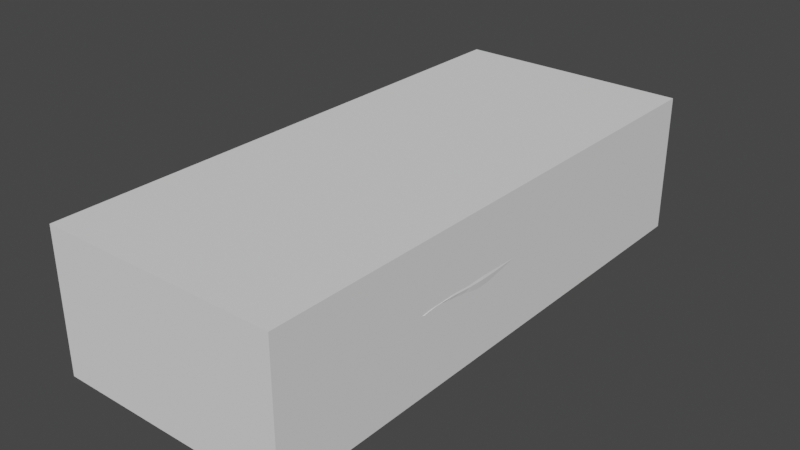 # Source: McLaren.blend  (saved by Blender 3.6.11; exported with 4.5.12 LTS)
import bpy
from mathutils import Matrix  # noqa: F401  (used for matrix-valued properties, if any)

bpy.ops.wm.read_factory_settings(use_empty=True)
scene = bpy.context.scene
scene.name = 'Scene'

# ---- collections
col_collection = bpy.data.collections.new('Collection'); scene.collection.children.link(col_collection)

# ---- world
world_world = bpy.data.worlds.new('World'); scene.world = world_world
world_world.use_nodes = True; world_world.node_tree.nodes.clear()
_N = world_world.node_tree.nodes; _L = world_world.node_tree.links
n0 = _N.new('ShaderNodeOutputWorld'); n0.name = 'World Output'; n0.location = (300, 300)
n1 = _N.new('ShaderNodeBackground'); n1.name = 'Background'; n1.location = (10, 300)
n1.inputs[0].default_value = (0.05088, 0.05088, 0.05088, 1.0)
_L.new(n1.outputs[0], n0.inputs[0])
n0.is_active_output = True
world_world.color = (0.05088, 0.05088, 0.05088)
world_world.use_sun_shadow = False
world_world.sun_shadow_jitter_overblur = 0.0

# ---- meshes
me_cube_001 = bpy.data.meshes.new('Cube.001')
me_cube_001.from_pydata([(-1.506, 0.001381, -0.607), (-1.506, 0.00138, 0.6068), (-1.506, 0.7177, -0.607), (-1.506, 0.7177, 0.6068), (1.297, 0.001381, -0.607), (1.297, 0.00138, 0.6068), (1.297, 0.7177, -0.607), (1.297, 0.7177, 0.6068)], [], [(0, 1, 3, 2), (2, 3, 7, 6), (6, 7, 5, 4), (4, 5, 1, 0), (2, 6, 4, 0), (7, 3, 1, 5)])
_uv = me_cube_001.uv_layers.new(name='UVMap')
_uv.uv.foreach_set('vector', [0.375, 0.0, 0.625, 0.0, 0.625, 0.25, 0.375, 0.25, 0.375, 0.25, 0.625, 0.25, 0.625, 0.5, 0.375, 0.5, 0.375, 0.5, 0.625, 0.5, 0.625, 0.75, 0.375, 0.75, 0.375, 0.75, 0.625, 0.75, 0.625, 1.0, 0.375, 1.0, 0.125, 0.5, 0.375, 0.5, 0.375, 0.75, 0.125, 0.75, 0.625, 0.5, 0.875, 0.5, 0.875, 0.75, 0.625, 0.75])
me_cube_001.update()
me_plane_001 = bpy.data.meshes.new('Plane.001')
me_plane_001.from_pydata([(0.3726, -1.002, 0.4586), (0.3107, -1.144, 0.4245), (0.2446, -1.281, 0.3783), (0.1799, -1.393, 0.3341), (0.1346, -1.456, 0.3039), (0.4389, -0.8847, 0.4584), (0.4411, -0.908, 0.4594), (0.4381, -0.9413, 0.4528), (0.4323, -0.9732, 0.4477), (0.4167, -1.016, 0.4403), (0.3629, -1.152, 0.4142), (0.2879, -1.286, 0.3705), (0.2463, -1.349, 0.3453), (0.2087, -1.406, 0.3243), (0.1706, -1.441, 0.3039), (0.09371, -1.466, 0.2989), (0.03863, -1.471, 0.2989), (0.0, -1.472, 0.2989), (0.3898, -0.8173, 0.481), (0.371, -0.8391, 0.4802), (0.3442, -0.8591, 0.4777), (0.3124, -0.8802, 0.474), (0.2598, -0.9029, 0.474), (0.1933, -0.9227, 0.4725), (0.08969, -0.9398, 0.4706), (0.0, -0.9411, 0.4706), (0.2964, -1.023, 0.4515), (0.2588, -1.132, 0.4163), (0.2152, -1.263, 0.3759), (0.1671, -1.39, 0.3306), (0.214, -1.334, 0.3574), (0.1918, -1.323, 0.3545), (0.3935, -1.009, 0.444), (0.3354, -1.147, 0.413), (0.2651, -1.283, 0.368), (0.2293, -1.341, 0.3451), (0.1935, -1.398, 0.3294), (0.312, -0.914, 0.4635), (0.4201, -0.8591, 0.4813), (0.3984, -0.9324, 0.4696), (0.4149, -0.9458, 0.458), (0.3054, -0.9671, 0.4578), (0.1881, -1.055, 0.4534), (0.08156, -1.069, 0.4493), (0.0, -1.07, 0.4493), (0.1734, -1.185, 0.4129), (0.06906, -1.197, 0.411), (0.0, -1.199, 0.411), (0.1479, -1.302, 0.3709), (0.05718, -1.315, 0.369), (0.0, -1.317, 0.369), (0.0, -0.9712, 0.4656), (0.08779, -0.9699, 0.4656), (0.192, -0.9537, 0.468), (0.0, -1.021, 0.4574), (0.08465, -1.02, 0.4574), (0.1901, -1.005, 0.4607), (0.426, -0.7621, 0.4825), (0.4409, -0.7189, 0.4821), (0.4527, -0.6907, 0.4817), (0.4625, -0.6998, 0.4809), (0.4917, -0.7571, 0.4661), (0.454, -0.7368, 0.4816), (0.4963, -0.7293, 0.4529), (0.4826, -0.8042, 0.4612), (0.4522, -0.9437, 0.4435), (0.4449, -0.7774, 0.4813), (0.4301, -1.021, 0.4302), (0.3778, -1.159, 0.4057), (0.3104, -1.297, 0.3704), (0.3009, -1.303, 0.3675), (0.2819, -1.301, 0.3667), (0.2313, -1.304, 0.3692), (0.205, -1.289, 0.3666), (0.2495, -1.308, 0.358), (0.555, -0.7474, 0.4825), (0.5429, -0.8279, 0.4829), (0.5035, -1.114, 0.4403), (0.5753, -0.7408, 0.4773), (0.5915, -0.719, 0.4498), (0.5952, -0.9883, 0.4096), (0.449, -1.175, 0.4239), (0.6005, -0.8493, 0.4331), (0.5666, -1.027, 0.4295), (0.4771, -0.7161, 0.4693), (0.4645, -0.7912, 0.4632), (0.4743, -0.747, 0.4665), (0.412, -0.7872, 0.483), (0.436, -0.8114, 0.4826), (0.4742, -0.8525, 0.4547), (0.5235, -0.9745, 0.4655), (0.4548, -0.8313, 0.4605), (0.4293, -0.8318, 0.4821), (0.4025, -0.8, 0.4822), (0.4477, -0.8543, 0.4596), (0.4485, -0.7286, 0.482), (0.4069, -0.8403, 0.4807), (0.4576, -0.6955, 0.482), (0.4368, -0.7706, 0.4813), (0.4256, -0.8006, 0.4823), (0.4176, -0.8175, 0.4816), (0.5492, -0.7796, 0.4834), (0.5391, -0.8866, 0.4771), (0.5131, -1.044, 0.452), (0.3905, -1.082, 0.4276), (0.4046, -1.088, 0.4198), (0.5952, -0.7597, 0.4477), (0.5979, -0.9175, 0.4233), (0.5978, -0.8045, 0.4408), (0.5755, -0.7709, 0.4707), (0.5738, -0.8195, 0.4652), (0.5708, -0.8674, 0.4573), (0.5638, -0.9452, 0.4455), (0.5238, -0.7394, 0.4793), (0.5222, -0.7693, 0.4783), (0.5143, -0.8191, 0.4761), (0.5055, -0.8688, 0.4703), (0.4867, -0.9584, 0.459), (0.4703, -1.032, 0.4471), (0.4123, -1.166, 0.4159), (0.4483, -1.098, 0.4372), (0.5953, -0.7048, 0.4245), (0.5978, -0.6914, 0.4024), (0.5982, -0.6857, 0.3786), (0.6024, -0.8046, 0.4292), (0.6016, -0.7587, 0.4211), (0.6002, -0.7201, 0.4032), (0.5978, -0.7197, 0.4256), (0.5866, -0.7658, 0.462), (0.5869, -0.8126, 0.4558), (0.5815, -0.9325, 0.4372), (0.5865, -0.8592, 0.448), (0.5862, -0.7301, 0.4654), (0.4337, -0.7382, 0.482), (0.4873, -0.7783, 0.4635), (0.4496, -0.7548, 0.4812), (0.5461, -0.8013, 0.4829), (0.4696, -0.7668, 0.4646), (0.4429, -0.7473, 0.4814), (0.5965, -0.7798, 0.4441), (0.5747, -0.7928, 0.4678), (0.5184, -0.7918, 0.477), (0.602, -0.7795, 0.4255), (0.5868, -0.7868, 0.4588), (0.6046, -0.6808, 0.3605), (0.6057, -0.6979, 0.3568), (0.601, -0.7366, 0.3808), (0.6001, -0.7748, 0.3996), (0.6001, -0.8047, 0.407), (0.6001, -0.848, 0.4134), (0.6001, -0.906, 0.4052), (0.599, -0.9612, 0.389), (0.6001, -0.7557, 0.3902), (0.5919, -1.025, 0.3889), (0.5866, -1.091, 0.3392), (0.5973, -1.049, 0.353), (0.5998, -1.003, 0.3618), (0.5961, -0.9812, 0.3752), (0.5959, -1.057, 0.3666), (0.5935, -1.007, 0.3993), (0.5981, -0.9705, 0.3826), (0.5949, -0.9969, 0.4048), (0.6048, -0.651, 0.3634), (0.6033, -0.6106, 0.3562), (0.6038, -0.5699, 0.3233), (0.6038, -0.5007, 0.2785), (0.6045, -0.6704, 0.327), (0.6045, -0.6524, 0.2989), (0.6045, -0.636, 0.2692), (0.6031, -0.6216, 0.2224), (0.6031, -0.6203, 0.199), (0.6031, -0.6198, 0.1756), (0.6031, -0.6222, 0.1359), (0.6045, -0.6334, 0.09615), (0.6036, -0.457, 0.1011), (0.6045, -0.3104, 0.115), (0.6032, -0.2094, 0.1254), (0.6004, -0.08695, 0.1419), (0.5941, 0.01772, 0.1572), (0.5936, 0.06486, 0.2272), (0.6004, -0.07129, 0.2147), (0.6032, -0.2004, 0.1993), (0.6045, -0.2938, 0.1946), (0.6036, -0.3788, 0.2106), (0.6045, -0.4467, 0.2459), (0.5964, -0.6099, 0.4128), (0.5968, -0.5008, 0.4232), (0.5978, -0.3601, 0.4343), (0.5965, -0.2004, 0.4451), (0.595, -0.09057, 0.4493), (0.5933, 0.04502, 0.4522), (0.5771, 0.1465, 0.4526), (0.5894, 0.1324, 0.3977), (0.5927, 0.1099, 0.326), (0.5978, -0.2802, 0.4397), (0.6038, -0.5378, 0.3022), (0.6045, -0.4128, 0.2282), (0.5968, -0.4272, 0.4287), (0.6045, -0.3441, 0.2003), (0.6045, -0.3897, 0.1085), (0.5934, 0.04129, 0.1922), (0.5971, -0.6504, 0.4076), (0.4671, -0.6809, 0.4809), (0.4673, -0.5279, 0.4936), (0.4717, -0.528, 0.4809), (0.4752, -0.3767, 0.483), (0.4683, -0.2253, 0.492), (0.4498, -0.03166, 0.5107), (0.4117, 0.1293, 0.5324), (0.4323, 0.1405, 0.5365), (0.4886, 0.145, 0.4559), (0.4694, -0.5871, 0.4809), (0.4735, -0.4524, 0.4809), (0.4717, -0.301, 0.4865), (0.459, -0.1331, 0.4997), (0.5111, -0.6445, 0.4409), (0.5161, -0.5909, 0.4346), (0.5199, -0.5144, 0.4398), (0.5265, -0.4398, 0.4426), (0.5273, -0.3684, 0.4454), (0.525, -0.2906, 0.4481), (0.5237, -0.2129, 0.4508), (0.5191, -0.1118, 0.4528), (0.5175, 0.00668, 0.4548), (0.6036, -0.5354, 0.3671), (0.6036, -0.464, 0.3511), (0.6044, -0.4034, 0.3348), (0.6044, -0.3295, 0.3251), (0.6038, -0.2508, 0.3199), (0.6024, -0.1455, 0.3243), (0.6001, -0.01313, 0.3242), (0.5977, -0.651, 0.381), (0.5966, -0.6099, 0.3797), (0.6057, 0.01594, 0.3882), (0.6077, -0.118, 0.3868), (0.6092, -0.2256, 0.3825), (0.6101, -0.3049, 0.3824), (0.6092, -0.3817, 0.3846), (0.6093, -0.4456, 0.3899), (0.6093, -0.5181, 0.3952), (0.6088, -0.6098, 0.3963), (0.6097, -0.6501, 0.3943), (0.6103, -0.6892, 0.3897), (0.5007, -0.6971, 0.4424), (0.5128, -0.6744, 0.4423), (0.6047, -0.6619, 0.362), (0.4891, -0.1308, 0.4908), (0.496, -0.2191, 0.4776), (0.4984, -0.2972, 0.47), (0.5012, -0.3732, 0.4676), (0.5, -0.4475, 0.4652), (0.5747, -0.5527, 0.3235), (0.5747, -0.4823, 0.2931), (0.5755, -0.4251, 0.2686), (0.5755, -0.3541, 0.2461), (0.5752, -0.276, 0.2355), (0.5738, -0.1729, 0.24), (0.5712, -0.04221, 0.2477), (0.5593, 0.07698, 0.252), (0.5747, -0.544, 0.3415), (0.5747, -0.4731, 0.3183), (0.5754, -0.4142, 0.2979), (0.5754, -0.3418, 0.2818), (0.575, -0.2634, 0.2739), (0.5736, -0.1592, 0.2784), (0.5711, -0.02767, 0.2821), (0.5593, 0.09261, 0.2824), (0.4875, -0.6541, 0.4565), (0.4928, -0.5917, 0.4578), (0.4958, -0.5212, 0.4604), (0.6042, -0.6202, 0.3252), (0.6042, -0.5951, 0.3006), (0.6042, -0.5684, 0.2739), (0.6038, -0.5342, 0.2341), (0.6018, -0.5165, 0.2136), (0.6038, -0.4993, 0.1931), (0.604, -0.58, 0.09655), (0.5589, -0.7305, 0.4835), (0.5612, -0.6467, 0.4506), (0.5643, -0.6004, 0.4537), (0.5617, -0.5076, 0.4615), (0.5617, -0.4335, 0.4656), (0.5625, -0.3642, 0.4698), (0.5607, -0.6807, 0.4626), (0.5573, -0.7061, 0.4749), (0.5614, -0.2854, 0.4738), (0.5601, -0.2066, 0.4779), (0.557, -0.1012, 0.481), (0.5554, 0.02585, 0.4835), (0.5346, 0.1454, 0.4842), (0.5734, -0.7173, 0.4718), (0.5805, -0.6891, 0.4517), (0.582, -0.6507, 0.441), (0.5833, -0.6049, 0.4365), (0.5821, -0.5044, 0.4475), (0.5366, -0.6449, 0.4475), (0.5415, -0.5959, 0.4487), (0.5419, -0.5108, 0.4553), (0.5303, -0.7035, 0.4648), (0.535, -0.6769, 0.455), (0.5667, -0.7506, 0.4799), (0.5781, -0.4306, 0.4553), (0.579, -0.3623, 0.4601), (0.5784, -0.283, 0.4648), (0.5772, -0.2037, 0.4695), (0.5748, -0.09623, 0.4731), (0.5731, 0.03481, 0.4758), (0.5589, 0.1459, 0.4764), (0.6045, -0.643, 0.06249), (0.6045, -0.5741, 0.06409), (0.6045, -0.4547, 0.0681), (0.6045, -0.3858, 0.0697), (0.6045, -0.3072, 0.07211), (0.6045, -0.2063, 0.07371), (0.6045, -0.08365, 0.07371), (0.5957, -0.03477, 0.07451), (0.5862, -0.01193, 0.09708), (0.5851, 0.2619, 0.4542), (0.5837, 0.3997, 0.451), (0.5865, 0.5735, 0.4446), (0.5837, 0.4005, 0.4694), (0.5851, 0.2651, 0.4895), (0.5851, 0.2579, 0.4991), (0.5851, 0.2683, 0.5095), (0.5837, 0.4013, 0.5271), (0.5865, 0.5672, 0.5431), (0.5879, 0.7596, 0.5496), (0.5838, 0.8277, 0.548), (0.5879, 0.7572, 0.572), (0.5891, 0.7083, 0.5712), (0.5865, 0.5656, 0.5648), (0.5837, 0.4029, 0.5576), (0.5851, 0.2587, 0.5488), (0.5956, 0.05871, 0.07682), (0.591, 0.1441, 0.09182), (0.5897, 0.2122, 0.123), (0.5897, 0.2433, 0.1507), (0.5897, 0.2399, 0.1691), (0.5897, 0.2041, 0.1657), (0.5911, 0.0991, 0.1518), (0.5957, 0.007906, 0.1399), (0.5946, -0.08915, 0.1242), (0.5946, -0.142, 0.1174), (0.6032, -0.2094, 0.1254), (0.6004, -0.08695, 0.1419), (0.5929, 0.1008, 0.173), (0.5825, 0.2043, 0.197), (0.582, 0.3152, 0.2231), (0.582, 0.402, 0.2451), (0.5861, 0.5436, 0.2805), (0.5929, 0.1009, 0.2325), (0.5825, 0.2064, 0.2446), (0.582, 0.3166, 0.2559), (0.582, 0.3988, 0.2646), (0.5861, 0.534, 0.2324), (0.5861, 0.5291, 0.1853), (0.5861, 0.532, 0.1382), (0.582, 0.3041, 0.1074), (0.5861, 0.5465, 0.06604), (0.582, 0.3051, 0.07277), (0.5838, 0.1445, 0.07469), (0.5838, 0.8998, 0.5451), (0.5814, 0.9604, 0.5383), (0.5814, 0.9508, 0.5326), (0.5814, 0.9546, 0.5181), (0.5814, 0.9767, 0.497), (0.5768, 1.018, 0.4662), (0.5768, 1.024, 0.4566), (0.5838, 0.9306, 0.4249), (0.5838, 0.8748, 0.447), (0.5838, 0.8306, 0.4566), (0.5838, 0.8008, 0.4585), (0.5838, 0.7507, 0.4537), (0.5838, 0.7027, 0.4412), (0.5711, 0.6257, 0.396), (0.5711, 0.5776, 0.347), (0.5861, 0.5734, 0.06796), (0.5861, 0.5667, 0.1045), (0.5861, 0.5609, 0.1401), (0.5861, 0.558, 0.192), (0.5861, 0.5599, 0.2353), (0.5861, 0.5772, 0.2891), (0.5861, 0.6032, 0.3324), (0.5861, 0.6436, 0.3757), (0.5861, 0.7119, 0.417), (0.5988, 0.7571, 0.4276), (0.5988, 0.8032, 0.4286), (0.5861, 0.834, 0.4276), (0.5861, 0.8696, 0.4209), (0.5861, 0.8696, 0.4209), (0.5861, 0.9003, 0.4103), (0.5838, 0.9388, 0.3901), (0.5688, 0.9662, 0.4008), (0.5838, 0.9648, 0.3699), (0.5815, 1.0, 0.3276), (0.5792, 1.027, 0.2795), (0.5792, 1.042, 0.2286), (0.5792, 1.043, 0.1747), (0.5792, 1.044, 0.1314), (0.5792, 1.042, 0.1209), (0.562, 1.072, 0.1372), (0.562, 1.072, 0.1843), (0.562, 1.068, 0.2334), (0.562, 1.055, 0.2872), (0.5792, 1.025, 0.3401), (0.5815, 0.9917, 0.3815), (0.5665, 1.001, 0.4124), (0.5642, 1.03, 0.4162), (0.5642, 1.04, 0.4104), (0.5642, 1.037, 0.3989), (0.5642, 1.01, 0.3891), (0.537, 1.1, 0.1862), (0.4869, 1.154, 0.1968), (0.537, 1.107, 0.1555), (0.547, 1.065, 0.4306), (0.522, 1.087, 0.4201), (0.4719, 1.149, 0.3758), (0.4518, 1.161, 0.37), (0.3979, 1.194, 0.3575), (0.3194, 1.229, 0.37), (0.2031, 1.273, 0.3864), (0.1424, 1.291, 0.3864), (0.1424, 1.291, 0.3518), (0.2031, 1.283, 0.3489), (0.3194, 1.254, 0.3335), (0.3979, 1.221, 0.297), (0.4518, 1.184, 0.2393), (0.4456, 0.146, 0.4962), (0.04271, 1.297, 0.3864), (0.04271, 1.297, 0.3518), (0.0005849, 1.297, 0.3864), (0.0005849, 1.297, 0.3518), (0.582, 0.4004, 0.2548), (0.5929, 0.1009, 0.2028), (0.5825, 0.2054, 0.2208), (0.582, 0.3159, 0.2395), (0.5811, 0.1741, 0.1173), (0.5841, 0.0789, 0.1028), (0.5903, -0.0864, 0.09097), (0.5897, 0.247, 0.1599), (0.5808, 0.1875, 0.1422), (0.583, 0.08743, 0.1281), (0.5864, -0.003582, 0.1192), (0.5878, -0.08935, 0.1065), (0.5844, 0.3308, 0.4526), (0.5838, 0.2496, 0.4003), (0.5832, 0.3266, 0.3994), (0.5829, 0.3993, 0.4001), (0.5725, 0.5756, 0.4004), (0.5914, 0.5, 0.4478), (0.5777, 0.5001, 0.4003), (0.5841, 0.5008, 0.2701), (0.5832, 0.228, 0.3238), (0.5826, 0.3216, 0.3277), (0.5825, 0.399, 0.3323), (0.5809, 0.5005, 0.3399), (0.5914, 0.5003, 0.5371), (0.5914, 0.4997, 0.457), (0.4519, -0.4709, 0.5377), (0.4186, -0.3747, 0.5988), (0.4029, -0.3166, 0.6218), (0.336, -0.2963, 0.6762), (0.3456, -0.3254, 0.6617), (0.3359, -0.3771, 0.6505), (0.3875, -0.4435, 0.6034), (0.4307, -0.5787, 0.5289), (0.2492, -0.2917, 0.6973), (0.1642, -0.2917, 0.7078), (0.06805, -0.2917, 0.7127), (0.0, -0.2906, 0.7135), (0.2483, -0.3234, 0.6862), (0.1643, -0.3211, 0.6979), (0.06799, -0.3212, 0.704), (0.0, -0.3207, 0.7029), (0.2484, -0.3628, 0.6759), (0.1627, -0.3628, 0.6873), (0.06806, -0.36, 0.6926), (0.0, -0.3595, 0.6926), (0.5872, 0.6966, 0.5491), (0.5858, 0.7936, 0.5488), (0.5879, 0.681, 0.5847), (0.5879, 0.6314, 0.5766), (0.5753, 0.4814, 0.5731), (0.5753, 0.3394, 0.6447), (0.5753, 0.3152, 0.6574), (0.5575, -1.162, 0.255), (0.5575, -1.187, 0.2065), (0.5575, -1.187, 0.1823), (0.5575, -1.171, 0.1719), (0.5866, -1.087, 0.1696), (0.5866, -1.084, 0.1315), (0.5908, -1.072, 0.09456), (0.5908, -1.062, 0.06225), (0.5409, -1.25, 0.09225), (0.4362, -1.354, 0.09468), (0.5506, -1.229, 0.06571), (0.4476, -1.354, 0.07442), (0.4362, -1.364, 0.09295), (0.4577, -1.327, 0.1176), (0.4742, -1.32, 0.1326), (0.4483, -1.337, 0.1522), (0.376, -1.362, 0.08685), (0.0, -1.479, 0.1711), (0.3357, -1.416, 0.07982), (0.1119, -1.491, 0.09569), (0.2238, -1.466, 0.08521), (0.0, -1.332, 0.1719), (0.09963, -1.479, 0.1756), (0.1911, -1.482, 0.1867), (0.2689, -1.455, 0.1984), (0.3727, -1.393, 0.2054), (0.1949, -1.482, 0.2404), (0.2667, -1.455, 0.2378), (0.3365, -1.421, 0.2226), (0.4044, -1.378, 0.1926), (0.0, -1.493, 0.0941), (0.4225, -1.362, 0.1051), (0.4491, -1.362, 0.1211), (0.4529, -1.362, 0.131), (0.4446, -1.362, 0.1463), (0.4019, -1.362, 0.179), (0.3295, -1.362, 0.1767), (0.3128, -1.362, 0.1562), (0.3113, -1.362, 0.1326), (0.3311, -1.362, 0.1234), (0.405, -1.362, 0.1234), (0.2381, -1.362, 0.1173), (0.1658, -1.362, 0.1089), (0.1673, -1.362, 0.1196), (0.2062, -1.362, 0.1539), (0.2458, -1.362, 0.1737), (0.2991, -1.362, 0.1821), (0.3623, -1.362, 0.1882), (0.3042, -1.407, 0.1873), (0.2425, -1.433, 0.174), (0.1808, -1.444, 0.1472), (0.145, -1.444, 0.1158), (0.132, -1.442, 0.1059), (0.08482, -1.421, 0.1117), (0.0, -1.421, 0.1121), (0.3433, -1.362, 0.08761), (0.3151, -1.362, 0.09523), (0.229, -1.362, 0.09675), (0.165, -1.362, 0.09675), (0.133, -1.362, 0.09675), (0.08581, -1.362, 0.09599), (0.0, -1.362, 0.09447), (0.09039, -1.502, 0.2376), (0.0, -1.482, 0.234), (0.09039, -1.502, 0.2705), (0.1777, -1.486, 0.2742), (0.0, -1.502, 0.2696), (0.2975, -1.441, 0.2861), (0.3014, -1.427, 0.3076), (0.3376, -1.38, 0.3277), (0.371, -1.335, 0.3423), (0.4069, -1.291, 0.3597), (0.4639, -1.205, 0.3901), (0.4972, -1.15, 0.403), (0.533, -1.138, 0.3978), (0.5424, -1.137, 0.3781), (0.5494, -1.157, 0.3489), (0.5425, -1.198, 0.3009), (0.5168, -1.244, 0.2586), (0.4836, -1.291, 0.239), (0.435, -1.335, 0.237), (0.3771, -1.38, 0.2465), (0.3156, -1.427, 0.2621), (0.0, -1.482, 0.2358), (0.5866, -1.083, 0.2211), (0.5866, -1.063, 0.2858), (0.5866, -1.03, 0.3308), (0.37, -0.4637, 0.6064), (0.4055, -0.5723, 0.5319), (0.4086, -0.5723, 0.5196), (0.3952, -0.6425, 0.5026), (0.3815, -0.6787, 0.496), (0.3255, -0.7215, 0.4938), (0.0, -0.8169, 0.4877), (0.1002, -0.8081, 0.4866), (0.2309, -0.7675, 0.4884), (0.3952, -0.2915, 0.6348), (0.3544, -0.2684, 0.678), (0.2908, -0.2668, 0.6923), (0.1647, -0.264, 0.7118), (0.06597, -0.2624, 0.711), (0.0, -0.2624, 0.711), (0.381, -0.2682, 0.6398), (0.5966, -0.5543, 0.4181), (0.4706, -0.557, 0.4809), (0.518, -0.5519, 0.4373), (0.6002, -0.5719, 0.3733), (0.609, -0.5631, 0.3957), (0.5887, -0.5766, 0.3487), (0.4943, -0.5558, 0.4591), (0.563, -0.5531, 0.4576), (0.5827, -0.5537, 0.4421), (0.5417, -0.5526, 0.4521), (0.4544, -0.6605, 0.5049), (0.4105, -0.7274, 0.4808), (0.3535, -0.7834, 0.4808), (0.2602, -0.8437, 0.4808), (0.1012, -0.8876, 0.4808), (0.0, -0.8931, 0.4808)], [(39, 41), (78, 109), (83, 112), (128, 132), (458, 459), (203, 458), (598, 465), (256, 264), (273, 274), (290, 300), (290, 291), (75, 277), (294, 301), (276, 309), (174, 310), (199, 311), (175, 312), (176, 313), (438, 314), (457, 320), (177, 341), (341, 342), (343, 344), (398, 399), (200, 433), (443, 438), (316, 438), (319, 373), (459, 460), (460, 581), (573, 572), (572, 463), (464, 465), (461, 466), (466, 467), (467, 468), (468, 469), (462, 470), (470, 471), (471, 472), (472, 473), (463, 474), (474, 475), (475, 476), (476, 477), (373, 478), (326, 372), (327, 370), (361, 369), (329, 478), (371, 479), (328, 480), (480, 481), (481, 482), (482, 483), (483, 484), (154, 485), (485, 486), (486, 487), (487, 488), (488, 489), (489, 490), (490, 491), (491, 492), (491, 493), (493, 494), (492, 495), (495, 496), (496, 497), (494, 497), (494, 498), (498, 499), (499, 500), (516, 517), (501, 516), (507, 502), (505, 504), (496, 503), (503, 505), (507, 506), (497, 501), (510, 509), (514, 510), (508, 507), (509, 508), (512, 511), (513, 512), (510, 513), (500, 514), (504, 515), (517, 518), (518, 519), (519, 520), (520, 521), (521, 522), (522, 523), (523, 524), (524, 525), (517, 525), (523, 526), (526, 527), (527, 528), (528, 529), (529, 530), (530, 531), (531, 532), (514, 532), (514, 533), (533, 534), (534, 535), (535, 536), (536, 537), (537, 538), (538, 539), (501, 540), (540, 541), (541, 542), (542, 543), (543, 544), (544, 545), (545, 546), (511, 547), (547, 548), (550, 552), (549, 550), (549, 551), (552, 553), (553, 554), (554, 555), (555, 556), (556, 557), (557, 558), (558, 559), (559, 560), (560, 561), (561, 562), (562, 563), (563, 564), (564, 565), (565, 566), (566, 567), (552, 567), (547, 568), (498, 539), (489, 569), (569, 570), (570, 571), (156, 571), (461, 462), (462, 464), (574, 573), (575, 574), (576, 575), (577, 576), (580, 577), (578, 579), (579, 580), (461, 581), (581, 587), (582, 583), (583, 584), (584, 585), (585, 586), (582, 587), (461, 582), (203, 589), (202, 598), (598, 599), (599, 600), (600, 601), (601, 602), (602, 603)], [(1, 0, 26, 27), (2, 1, 27, 28), (72, 2, 28, 73), (40, 39, 0, 32), (32, 33, 10, 104, 9), (33, 34, 11, 10), (3, 30, 31, 29), (74, 34, 2, 72), (35, 36, 13, 12), (30, 3, 36, 35), (71, 11, 34, 74), (1, 2, 34, 33), (0, 1, 33, 32), (6, 5, 40, 32, 9, 8, 7), (37, 38, 96, 18, 19, 20, 21), (4, 3, 29), (55, 54, 44, 43), (56, 55, 43, 42), (43, 44, 47, 46), (42, 43, 46, 45), (46, 47, 50, 49), (45, 46, 49, 48), (16, 15, 48, 49), (17, 16, 49, 50), (41, 56, 42, 26), (26, 42, 45, 27), (27, 45, 48, 28), (31, 73, 28, 48, 15, 4, 29), (23, 24, 52, 53), (24, 25, 51, 52), (53, 52, 55, 56), (52, 51, 54, 55), (22, 23, 53, 37, 21), (37, 53, 56, 41), (4, 36, 3), (14, 13, 36, 4), (12, 71, 74, 35), (35, 74, 72, 30), (30, 72, 73, 31), (95, 97, 60, 62), (99, 98, 66, 88), (86, 84, 60, 62), (137, 86, 62, 135), (134, 61, 86, 137), (63, 84, 86, 61), (100, 99, 87, 93), (38, 37, 41, 26, 0, 39), (91, 89, 64, 85), (94, 92, 38, 5), (88, 91, 85, 66), (5, 38, 39, 40), (138, 95, 62, 135), (8, 9, 67, 65, 7), (104, 105, 67, 9), (71, 70, 69, 68, 10, 11), (5, 6, 7, 65, 89, 91, 94), (91, 88, 92, 94), (96, 100, 93, 18), (38, 92, 100, 96), (133, 58, 95, 138), (92, 88, 99, 100), (87, 57, 98, 99), (58, 59, 97, 95), (114, 101, 75, 113), (141, 136, 101, 114), (117, 116, 89, 65), (116, 102, 76, 115), (69, 81, 119, 68), (10, 68, 105, 104), (118, 103, 90, 117), (120, 118, 67, 105), (119, 81, 77, 120), (143, 139, 106, 128), (106, 79, 132, 78, 300, 75, 101, 109, 128), (129, 131, 82, 108), (111, 102, 90, 112), (103, 77, 83), (83, 80, 107, 130, 112, 90, 103), (131, 111, 112, 130), (76, 102, 111, 110), (136, 140, 109, 101), (68, 119, 120, 105), (77, 103, 118, 120), (67, 118, 117, 65), (89, 116, 115, 64), (90, 102, 116, 117), (134, 141, 114, 61), (61, 114, 113, 63), (82, 124, 108), (139, 108, 124, 142), (79, 106, 125, 127), (121, 79, 127), (126, 127, 125), (122, 121, 127, 126), (123, 242, 122, 126), (82, 131, 130, 107), (110, 111, 131, 129), (140, 143, 128, 109), (110, 129, 143, 140), (106, 139, 142, 125), (64, 115, 141, 134), (76, 110, 140, 136), (129, 108, 139, 143), (115, 76, 136, 141), (57, 133, 138, 98), (98, 138, 135, 66), (64, 134, 137, 85), (85, 137, 135, 66), (80, 151, 150, 107), (107, 150, 149, 82), (82, 149, 148, 124), (124, 148, 147, 142), (142, 147, 152, 125), (125, 152, 146, 126), (126, 146, 145, 123), (144, 123, 145), (158, 155, 154), (153, 159, 157, 156), (161, 159, 157, 160), (155, 158, 153, 156), (80, 161, 160, 151), (60, 84, 267, 202), (202, 267, 268, 211), (589, 211, 268, 594), (204, 269, 250, 212), (212, 250, 249, 205), (205, 249, 248, 213), (213, 248, 247, 206), (206, 247, 246, 214), (214, 246, 207), (84, 63, 243, 244, 215, 267), (75, 300, 78, 132, 290, 284, 277, 113), (207, 223, 210, 427, 209, 208), (207, 246, 222, 223), (221, 222, 246, 247), (220, 221, 247, 248), (219, 220, 248, 249), (218, 219, 249, 250), (217, 218, 250, 269), (216, 268, 267, 215), (594, 590, 217, 269), (293, 279, 278, 292), (596, 588, 186, 294), (597, 590, 216, 296), (296, 295, 278, 279), (295, 299, 283, 278), (298, 284, 283, 299), (132, 79, 121, 291, 283, 284, 290), (283, 291, 121, 122, 201, 292, 278), (595, 596, 294, 280), (185, 293, 292, 201), (243, 298, 299, 244), (215, 244, 299, 295), (216, 215, 295, 296), (595, 597, 296, 279), (63, 113, 298, 243), (298, 113, 277, 284), (217, 297, 280, 281, 218), (218, 281, 282, 219), (219, 282, 285, 220), (220, 285, 286, 221), (221, 286, 287, 222), (222, 287, 288, 223), (210, 223, 288, 289), (307, 289, 288, 306), (306, 288, 287, 305), (305, 287, 286, 304), (304, 286, 285, 303), (303, 285, 282, 302), (302, 282, 281, 301), (197, 301, 281, 280, 294, 186), (187, 302, 301, 197), (194, 303, 302, 187), (188, 304, 303, 194), (189, 305, 304, 188), (190, 306, 305, 189), (191, 307, 306, 190), (177, 180, 179, 200, 178), (171, 275, 274, 170), (196, 274, 275, 183), (196, 183, 198, 199, 174), (174, 276, 173, 172, 171, 170, 274, 196), (198, 182, 175, 199), (176, 181, 180, 177), (175, 182, 181, 176), (276, 174, 199, 175, 176, 177, 178, 200, 172, 173), (181, 182, 255, 256), (256, 257, 180, 181), (256, 255, 182, 198, 183, 275, 171, 172, 200, 179, 180, 257), (190, 233, 192, 191), (233, 230, 193, 192), (193, 230, 265, 266), (266, 265, 257, 258), (179, 258, 257, 180), (145, 166, 270, 245, 144), (164, 251, 163), (164, 163, 162, 245, 270), (164, 270, 271, 195), (271, 270, 166, 167), (167, 168, 272, 271), (272, 165, 195, 271), (165, 252, 251, 164, 195), (251, 259, 593, 163), (259, 251, 252, 260), (260, 252, 253, 261), (253, 252, 165, 184), (184, 165, 272, 273), (273, 272, 168, 169), (261, 226, 225, 260), (225, 224, 259, 260), (274, 196, 184, 273, 169, 170, 275), (226, 261, 262, 227), (227, 262, 263, 228), (263, 262, 254, 255), (254, 262, 261, 253), (196, 183, 254, 253, 184), (254, 255, 182, 198, 183, 196, 184, 253), (228, 263, 264, 229), (229, 264, 265, 230), (229, 230, 233, 234), (234, 235, 228, 229), (265, 264, 263, 255, 256, 257), (197, 238, 237, 187), (187, 237, 236, 194), (236, 237, 226, 227), (237, 238, 225, 226), (236, 227, 228, 235), (197, 186, 239, 238), (591, 232, 163, 593), (591, 224, 239, 592), (224, 225, 238, 239), (588, 592, 239, 186), (242, 123, 231, 241), (245, 123, 144), (123, 245, 162, 231), (231, 162, 163, 232), (231, 232, 240, 241), (240, 185, 201, 241), (241, 201, 122, 242), (194, 236, 235, 188), (188, 235, 234, 189), (189, 234, 233, 190), (198, 182, 255, 254, 183), (291, 121, 122, 201, 292), (316, 442, 340, 178, 177, 176, 175, 199, 174, 276, 173, 308, 309, 310, 311, 312, 313, 314, 315), (421, 422, 429, 428), (428, 429, 431, 430), (324, 331, 320, 318), (357, 356, 358, 359), (359, 360, 334, 357), (334, 360, 333), (325, 448, 374, 373, 372, 371, 370, 369, 368, 367, 366, 365, 364, 363, 362, 361, 327, 479, 326, 478), (192, 445, 317, 191), (317, 444, 318, 320, 321), (322, 321, 320, 331, 332, 323), (323, 332, 331, 324), (444, 317, 445, 446), (446, 445, 452, 453), (452, 445, 192, 193), (351, 350, 433, 434), (452, 351, 352, 453), (452, 193, 266, 258, 179, 350, 351), (352, 435, 434, 351), (435, 347, 346, 434), (434, 346, 345, 433), (442, 443, 341, 340), (339, 338, 440, 441), (441, 437, 436, 440), (437, 441, 442, 316), (338, 337, 439, 440), (440, 439, 336, 436), (336, 335, 334, 436), (436, 334, 333, 437), (437, 316, 315, 333), (356, 378, 377, 376, 358), (378, 356, 355, 379), (347, 435, 432, 348), (354, 380, 379, 355), (349, 381, 380, 354), (451, 455, 375, 349), (448, 375, 374), (375, 448, 450, 455), (448, 325, 319), (448, 319, 449, 450), (319, 325, 456, 457), (449, 318, 447, 450), (449, 319, 457, 456, 324, 318), (318, 444, 446, 447), (447, 446, 453, 454), (454, 353, 352, 453), (352, 353, 432, 435), (455, 454, 447, 450), (454, 455, 451, 348, 432, 353), (345, 346, 347, 348, 451, 349, 354, 355, 356, 357, 334, 335, 336, 439, 337, 338, 339, 340, 178), (374, 375, 382, 383), (382, 381, 349, 375), (383, 384, 373, 374), (384, 385, 372, 373), (385, 386, 371, 372), (386, 387, 370, 371), (387, 388, 369, 370), (369, 388, 389, 390, 368), (368, 390, 391, 392), (392, 391, 393, 405, 410, 409, 408, 407, 406), (405, 393, 394, 404), (404, 394, 395, 403), (403, 395, 396, 402), (402, 396, 397, 401), (401, 397, 398, 400), (400, 413, 412, 411, 401), (402, 401, 411, 412, 426, 425, 424, 423, 422, 421, 420, 419, 418, 417, 416, 415, 414, 367, 368, 392, 406, 407, 408, 409, 410, 405, 404, 403), (427, 210, 289, 307, 191, 317, 321, 322), (328, 326, 479, 327), (326, 328, 329, 330, 325, 478), (178, 345, 433, 350, 179, 200), (339, 441, 442, 340), (324, 456, 325, 330, 331), (427, 322, 323, 332, 209), (185, 240, 592, 588), (232, 591, 592, 240), (224, 591, 593, 259), (280, 297, 597, 595), (279, 293, 596, 595), (297, 217, 590, 597), (293, 185, 588, 596), (268, 216, 590, 594), (204, 589, 594, 269)])
me_plane_001.polygons.foreach_set('use_smooth', [1, 1, 1, 1, 1, 1, 1, 1, 1, 1, 1, 1, 1, 1, 1, 1, 1, 1, 1, 1, 1, 1, 1, 1, 1, 1, 1, 1, 1, 1, 1, 1, 1, 1, 1, 1, 1, 1, 1, 0, 0, 0, 0, 0, 0, 1, 1, 1, 1, 1, 1, 0, 1, 1, 1, 1, 1, 1, 1, 0, 1, 0, 0, 0, 0, 1, 1, 1, 1, 1, 1, 1, 0, 0, 1, 1, 1, 1, 1, 1, 0, 1, 1, 1, 1, 1, 0, 0, 1, 0, 0, 0, 0, 0, 0, 1, 1, 0, 0, 0, 0, 0, 0, 0, 0, 0, 0, 0, 1, 1, 1, 0, 0, 0, 0, 0, 0, 0, 1, 0, 1, 0, 0, 0, 0, 0, 0, 0, 0, 0, 0, 0, 0, 0, 0, 0, 0, 0, 0, 0, 0, 0, 0, 0, 0, 0, 0, 0, 0, 0, 0, 0, 0, 0, 0, 0, 0, 0, 0, 0, 0, 0, 0, 0, 0, 0, 0, 0, 0, 0, 0, 0, 0, 0, 0, 0, 0, 0, 0, 0, 0, 0, 0, 0, 0, 0, 0, 0, 0, 0, 0, 0, 0, 0, 0, 0, 0, 0, 0, 0, 0, 0, 0, 0, 0, 0, 0, 0, 0, 0, 0, 0, 0, 0, 0, 0, 0, 0, 0, 0, 0, 0, 0, 0, 0, 0, 0, 0, 0, 0, 0, 0, 0, 0, 0, 0, 0, 0, 0, 0, 0, 0, 0, 0, 0, 0, 0, 0, 0, 0, 0, 0, 0, 0, 0, 0, 0, 0, 0, 0, 0, 0, 0, 0, 0, 0, 0, 0, 0, 0, 0, 0, 0, 0, 0, 0, 0, 0, 0, 0, 0, 0, 0, 0, 0, 0, 0, 0, 0, 0, 0, 0, 0, 0, 0, 0, 0, 0, 0, 0, 0, 0, 0, 1, 0, 0, 0, 0, 0, 0, 0, 0, 0, 0, 0, 0, 0, 0, 0, 0, 0, 0, 0, 0, 0, 0, 0])
_uv = me_plane_001.uv_layers.new(name='UVMap')
_uv.uv.foreach_set('vector', [0.0, 0.0, 0.0, 0.0, 0.0, 0.0, 0.0, 0.0, 0.0, 0.0, 0.0, 0.0, 0.0, 0.0, 0.0, 0.0, 0.0, 0.0, 0.0, 0.0, 0.0, 0.0, 0.0, 0.0, 0.0, 0.0, 0.0, 0.0, 0.0, 0.0, 0.0, 0.0, 0.0, 0.0, 0.0, 0.0, 0.0, 0.0, 0.0, 0.0, 0.0, 0.0, 0.0, 0.0, 0.0, 0.0, 0.0, 0.0, 0.0, 0.0, 0.0, 0.0, 0.0, 0.0, 0.0, 0.0, 0.0, 0.0, 0.0, 0.0, 0.0, 0.0, 0.0, 0.0, 0.0, 0.0, 0.0, 0.0, 0.0, 0.0, 0.0, 0.0, 0.0, 0.0, 0.0, 0.0, 0.0, 0.0, 0.0, 0.0, 0.0, 0.0, 0.0, 0.0, 0.0, 0.0, 0.0, 0.0, 0.0, 0.0, 0.0, 0.0, 0.0, 0.0, 0.0, 0.0, 0.0, 0.0, 0.0, 0.0, 0.0, 0.0, 0.0, 0.0, 0.0, 0.0, 0.0, 0.0, 0.0, 0.0, 0.0, 0.0, 0.0, 0.0, 0.0, 0.0, 0.0, 0.0, 0.0, 0.0, 0.0, 0.0, 0.0, 0.0, 0.0, 0.0, 0.0, 0.0, 0.0, 0.0, 0.0, 0.0, 0.0, 0.0, 0.0, 0.0, 0.0, 0.0, 0.0, 0.0, 0.0, 0.0, 0.0, 0.0, 0.0, 0.0, 0.0, 0.0, 0.0, 0.0, 0.0, 0.0, 0.0, 0.0, 0.0, 0.0, 0.0, 0.0, 0.0, 0.0, 0.0, 0.0, 0.0, 0.0, 0.0, 0.0, 0.0, 0.0, 0.0, 0.0, 0.0, 0.0, 0.0, 0.0, 0.0, 0.0, 0.0, 0.0, 0.0, 0.0, 0.0, 0.0, 0.0, 0.0, 0.0, 0.0, 0.0, 0.0, 0.0, 0.0, 0.0, 0.0, 0.0, 0.0, 0.0, 0.0, 0.0, 0.0, 0.0, 0.0, 0.0, 0.0, 0.0, 0.0, 0.0, 0.0, 0.0, 0.0, 0.0, 0.0, 0.0, 0.0, 0.0, 0.0, 0.0, 0.0, 0.0, 0.0, 0.0, 0.0, 0.0, 0.0, 0.0, 0.0, 0.0, 0.0, 0.0, 0.0, 0.0, 0.0, 0.0, 0.0, 0.0, 0.0, 0.0, 0.0, 0.0, 0.0, 0.0, 0.0, 0.0, 0.0, 0.0, 0.0, 0.0, 0.0, 0.0, 0.0, 0.0, 0.0, 0.0, 0.0, 0.0, 0.0, 0.0, 0.0, 0.0, 0.0, 0.0, 0.0, 0.0, 0.0, 0.0, 0.0, 0.0, 0.0, 0.0, 0.0, 0.0, 0.0, 0.0, 0.0, 0.0, 0.0, 0.0, 0.0, 0.0, 0.0, 0.0, 0.0, 0.0, 0.0, 0.0, 0.0, 0.0, 0.0, 0.0, 0.0, 0.0, 0.0, 0.0, 0.0, 0.0, 0.0, 0.0, 0.0, 0.0, 0.0, 0.0, 0.0, 0.0, 0.0, 0.0, 0.0, 0.0, 0.0, 0.0, 0.0, 0.0, 0.0, 0.0, 0.0, 0.0, 0.0, 0.0, 0.0, 0.0, 0.0, 0.0, 0.0, 0.0, 0.0, 0.0, 0.0, 0.0, 0.0, 0.0, 0.0, 0.0, 0.0, 0.0, 0.0, 0.0, 0.0, 0.0, 0.0, 0.0, 0.0, 0.0, 0.0, 0.0, 0.0, 0.0, 0.0, 0.0, 0.0, 0.0, 0.0, 0.0, 0.0, 0.0, 0.0, 0.0, 0.0, 0.0, 0.0, 0.0, 0.0, 0.0, 0.0, 0.0, 0.0, 0.0, 0.0, 0.0, 0.0, 0.0, 0.0, 0.0, 0.0, 0.0, 0.0, 0.0, 0.0, 0.0, 0.0, 0.0, 0.0, 0.0, 0.0, 0.0, 0.0, 0.0, 0.0, 0.0, 0.0, 0.0, 0.0, 0.0, 0.0, 0.0, 0.0, 0.0, 0.0, 0.0, 0.0, 0.0, 0.0, 0.0, 0.0, 0.0, 0.0, 0.0, 0.0, 0.0, 0.0, 0.0, 0.0, 0.0, 0.0, 0.0, 0.0, 0.0, 0.0, 0.0, 0.0, 0.0, 0.0, 0.0, 0.0, 0.0, 0.0, 0.0, 0.0, 0.0, 0.0, 0.0, 0.0, 0.0, 0.0, 0.0, 0.0, 0.0, 0.0, 0.0, 0.0, 0.0, 0.0, 0.0, 0.0, 0.0, 0.0, 0.0, 0.0, 0.0, 0.0, 0.0, 0.0, 0.0, 0.0, 0.0, 0.0, 0.0, 0.0, 0.0, 0.0, 0.0, 0.0, 0.0, 0.0, 0.0, 0.0, 0.0, 0.0, 0.0, 0.0, 0.0, 0.0, 0.0, 0.0, 0.0, 0.0, 0.0, 0.0, 0.0, 0.0, 0.0, 0.0, 0.0, 0.0, 0.0, 0.0, 0.0, 0.0, 0.0, 0.0, 0.0, 0.0, 0.0, 0.0, 0.0, 0.0, 0.0, 0.0, 0.0, 0.0, 0.0, 0.0, 0.0, 0.0, 0.0, 0.0, 0.0, 0.0, 0.0, 0.0, 0.0, 0.0, 0.0, 0.0, 0.0, 0.0, 0.0, 0.0, 0.0, 0.0, 0.0, 0.0, 0.0, 0.0, 0.0, 0.0, 0.0, 0.0, 0.0, 0.0, 0.0, 0.0, 0.0, 0.0, 0.0, 0.0, 0.0, 0.0, 0.0, 0.0, 0.0, 0.0, 0.0, 0.0, 0.0, 0.0, 0.0, 0.0, 0.0, 0.0, 0.0, 0.0, 0.0, 0.0, 0.0, 0.0, 0.0, 0.0, 0.0, 0.0, 0.0, 0.0, 0.0, 0.0, 0.0, 0.0, 0.0, 0.0, 0.0, 0.0, 0.0, 0.0, 0.0, 0.0, 0.0, 0.0, 0.0, 0.0, 0.0, 0.0, 0.0, 0.0, 0.0, 0.0, 0.0, 0.0, 0.0, 0.0, 0.0, 0.0, 0.0, 0.0, 0.0, 0.0, 0.0, 0.0, 0.0, 0.0, 0.0, 0.0, 0.0, 0.0, 0.0, 0.0, 0.0, 0.0, 0.0, 0.0, 0.0, 0.0, 0.0, 0.0, 0.0, 0.0, 0.0, 0.0, 0.0, 0.0, 0.0, 0.0, 0.0, 0.0, 0.0, 0.0, 0.0, 0.0, 0.0, 0.0, 0.0, 0.0, 0.0, 0.0, 0.0, 0.0, 0.0, 0.0, 0.0, 0.0, 0.0, 0.0, 0.0, 0.0, 0.0, 0.0, 0.0, 0.0, 0.0, 0.0, 0.0, 0.0, 0.0, 0.0, 0.0, 0.0, 0.0, 0.0, 0.0, 0.0, 0.0, 0.0, 0.0, 0.0, 0.0, 0.0, 0.0, 0.0, 0.0, 0.0, 0.0, 0.0, 0.0, 0.0, 0.0, 0.0, 0.0, 0.0, 0.0, 0.0, 0.0, 0.0, 0.0, 0.0, 0.0, 0.0, 0.0, 0.0, 0.0, 0.0, 0.0, 0.0, 0.0, 0.0, 0.0, 0.0, 0.0, 0.0, 0.0, 0.0, 0.0, 0.0, 0.0, 0.0, 0.0, 0.0, 0.0, 0.0, 0.0, 0.0, 0.0, 0.0, 0.0, 0.0, 0.0, 0.0, 0.0, 0.0, 0.0, 0.0, 0.0, 0.0, 0.0, 0.0, 0.0, 0.0, 0.0, 0.0, 0.0, 0.0, 0.0, 0.0, 0.0, 0.0, 0.0, 0.0, 0.0, 0.0, 0.0, 0.0, 0.0, 0.0, 0.0, 0.0, 0.0, 0.0, 0.0, 0.0, 0.0, 0.0, 0.0, 0.0, 0.0, 0.0, 0.0, 0.0, 0.0, 0.0, 0.0, 0.0, 0.0, 0.0, 0.0, 0.0, 0.0, 0.0, 0.0, 0.0, 0.0, 0.0, 0.0, 0.0, 0.0, 0.0, 0.0, 0.0, 0.0, 0.0, 0.0, 0.0, 0.0, 0.0, 0.0, 0.0, 0.0, 0.0, 0.0, 0.0, 0.0, 0.0, 0.0, 0.0, 0.0, 0.0, 0.0, 0.0, 0.0, 0.0, 0.0, 0.0, 0.0, 0.0, 0.0, 0.0, 0.0, 0.0, 0.0, 0.0, 0.0, 0.0, 0.0, 0.0, 0.0, 0.0, 0.0, 0.0, 0.0, 0.0, 0.0, 0.0, 0.0, 0.0, 0.0, 0.0, 0.0, 0.0, 0.0, 0.0, 0.0, 0.0, 0.0, 0.0, 0.0, 0.0, 0.0, 0.0, 0.0, 0.0, 0.0, 0.0, 0.0, 0.0, 0.0, 0.0, 0.0, 0.0, 0.0, 0.0, 0.0, 0.0, 0.0, 0.0, 0.0, 0.0, 0.0, 0.0, 0.0, 0.0, 0.0, 0.0, 0.0, 0.0, 0.0, 0.0, 0.0, 0.0, 0.0, 0.0, 0.0, 0.0, 0.0, 0.0, 0.0, 0.0, 0.0, 0.0, 0.0, 0.0, 0.0, 0.0, 0.0, 0.0, 0.0, 0.0, 0.0, 0.0, 0.0, 0.0, 0.0, 0.0, 0.0, 0.0, 0.0, 0.0, 0.0, 0.0, 0.0, 0.0, 0.0, 0.0, 0.0, 0.0, 0.0, 0.0, 0.0, 0.0, 0.0, 0.0, 0.0, 0.0, 0.0, 0.0, 0.0, 0.0, 0.0, 0.0, 0.0, 0.0, 0.0, 0.0, 0.0, 0.0, 0.0, 0.0, 0.0, 0.0, 0.0, 0.0, 0.0, 0.0, 0.0, 0.0, 0.0, 0.0, 0.0, 0.0, 0.0, 0.0, 0.0, 0.0, 0.0, 0.0, 0.0, 0.0, 0.0, 0.0, 0.0, 0.0, 0.0, 0.0, 0.0, 0.0, 0.0, 0.0, 0.0, 0.0, 0.0, 0.0, 0.0, 0.0, 0.0, 0.0, 0.0, 0.0, 0.0, 0.0, 0.0, 0.0, 0.0, 0.0, 0.0, 0.0, 0.0, 0.0, 0.0, 0.0, 0.0, 0.0, 0.0, 0.0, 0.0, 0.0, 0.0, 0.0, 0.0, 0.0, 0.0, 0.0, 0.0, 0.0, 0.0, 0.0, 0.0, 0.0, 0.0, 0.0, 0.0, 0.0, 0.0, 0.0, 0.0, 0.0, 0.0, 0.0, 0.0, 0.0, 0.0, 0.0, 0.0, 0.0, 0.0, 0.0, 0.0, 0.0, 0.0, 0.0, 0.0, 0.0, 0.0, 0.0, 0.0, 0.0, 0.0, 0.0, 0.0, 0.0, 0.0, 0.0, 0.0, 0.0, 0.0, 0.0, 0.0, 0.0, 0.0, 0.0, 0.0, 0.0, 0.0, 0.0, 0.0, 0.0, 0.0, 0.0, 0.0, 0.0, 0.0, 0.0, 0.0, 0.0, 0.0, 0.0, 0.0, 0.0, 0.0, 0.0, 0.0, 0.0, 0.0, 0.0, 0.0, 0.0, 0.0, 0.0, 0.0, 0.0, 0.0, 0.0, 0.0, 0.0, 0.0, 0.0, 0.0, 0.0, 0.0, 0.0, 0.0, 0.0, 0.0, 0.0, 0.0, 0.0, 0.0, 0.0, 0.0, 0.0, 0.0, 0.0, 0.0, 0.0, 0.0, 0.0, 0.0, 0.0, 0.0, 0.0, 0.0, 0.0, 0.0, 0.0, 0.0, 0.0, 0.0, 0.0, 0.0, 0.0, 0.0, 0.0, 0.0, 0.0, 0.0, 0.0, 0.0, 0.0, 0.0, 0.0, 0.0, 0.0, 0.0, 0.0, 0.0, 0.0, 0.0, 0.0, 0.0, 0.0, 0.0, 0.0, 0.0, 0.0, 0.0, 0.0, 0.0, 0.0, 0.0, 0.0, 0.0, 0.0, 0.0, 0.0, 0.0, 0.0, 0.0, 0.0, 0.0, 0.0, 0.0, 0.0, 0.0, 0.0, 0.0, 0.0, 0.0, 0.0, 0.0, 0.0, 0.0, 0.0, 0.0, 0.0, 0.0, 0.0, 0.0, 0.0, 0.0, 0.0, 0.0, 0.0, 0.0, 0.0, 0.0, 0.0, 0.0, 0.0, 0.0, 0.0, 0.0, 0.0, 0.0, 0.0, 0.0, 0.0, 0.0, 0.0, 0.0, 0.0, 0.0, 0.0, 0.0, 0.0, 0.0, 0.0, 0.0, 0.0, 0.0, 0.0, 0.0, 0.0, 0.0, 0.0, 0.0, 0.0, 0.0, 0.0, 0.0, 0.0, 0.0, 0.0, 0.0, 0.0, 0.0, 0.0, 0.0, 0.0, 0.0, 0.0, 0.0, 0.0, 0.0, 0.0, 0.0, 0.0, 0.0, 0.0, 0.0, 0.0, 0.0, 0.0, 0.0, 0.0, 0.0, 0.0, 0.0, 0.0, 0.0, 0.0, 0.0, 0.0, 0.0, 0.0, 0.0, 0.0, 0.0, 0.0, 0.0, 0.0, 0.0, 0.0, 0.0, 0.0, 0.0, 0.0, 0.0, 0.0, 0.0, 0.0, 0.0, 0.0, 0.0, 0.0, 0.0, 0.0, 0.0, 0.0, 0.0, 0.0, 0.0, 0.0, 0.0, 0.0, 0.0, 0.0, 0.0, 0.0, 0.0, 0.0, 0.0, 0.0, 0.0, 0.0, 0.0, 0.0, 0.0, 0.0, 0.0, 0.0, 0.0, 0.0, 0.0, 0.0, 0.0, 0.0, 0.0, 0.0, 0.0, 0.0, 0.0, 0.0, 0.0, 0.0, 0.0, 0.0, 0.0, 0.0, 0.0, 0.0, 0.0, 0.0, 0.0, 0.0, 0.0, 0.0, 0.0, 0.0, 0.0, 0.0, 0.0, 0.0, 0.0, 0.0, 0.0, 0.0, 0.0, 0.0, 0.0, 0.0, 0.0, 0.0, 0.0, 0.0, 0.0, 0.0, 0.0, 0.0, 0.0, 0.0, 0.0, 0.0, 0.0, 0.0, 0.0, 0.0, 0.0, 0.0, 0.0, 0.0, 0.0, 0.0, 0.0, 0.0, 0.0, 0.0, 0.0, 0.0, 0.0, 0.0, 0.0, 0.0, 0.0, 0.0, 0.0, 0.0, 0.0, 0.0, 0.0, 0.0, 0.0, 0.0, 0.0, 0.0, 0.0, 0.0, 0.0, 0.0, 0.0, 0.0, 0.0, 0.0, 0.0, 0.0, 0.0, 0.0, 0.0, 0.0, 0.0, 0.0, 0.0, 0.0, 0.0, 0.0, 0.0, 0.0, 0.0, 0.0, 0.0, 0.0, 0.0, 0.0, 0.0, 0.0, 0.0, 0.0, 0.0, 0.0, 0.0, 0.0, 0.0, 0.0, 0.0, 0.0, 0.0, 0.0, 0.0, 0.0, 0.0, 0.0, 0.0, 0.0, 0.0, 0.0, 0.0, 0.0, 0.0, 0.0, 0.0, 0.0, 0.0, 0.0, 0.0, 0.0, 0.0, 0.0, 0.0, 0.0, 0.0, 0.0, 0.0, 0.0, 0.0, 0.0, 0.0, 0.0, 0.0, 0.0, 0.0, 0.0, 0.0, 0.0, 0.0, 0.0, 0.0, 0.0, 0.0, 0.0, 0.0, 0.0, 0.0, 0.0, 0.0, 0.0, 0.0, 0.0, 0.0, 0.0, 0.0, 0.0, 0.0, 0.0, 0.0, 0.0, 0.0, 0.0, 0.0, 0.0, 0.0, 0.0, 0.0, 0.0, 0.0, 0.0, 0.0, 0.0, 0.0, 0.0, 0.0, 0.0, 0.0, 0.0, 0.0, 0.0, 0.0, 0.0, 0.0, 0.0, 0.0, 0.0, 0.0, 0.0, 0.0, 0.0, 0.0, 0.0, 0.0, 0.0, 0.0, 0.0, 0.0, 0.0, 0.0, 0.0, 0.0, 0.0, 0.0, 0.0, 0.0, 0.0, 0.0, 0.0, 0.0, 0.0, 0.0, 0.0, 0.0, 0.0, 0.0, 0.0, 0.0, 0.0, 0.0, 0.0, 0.0, 0.0, 0.0, 0.0, 0.0, 0.0, 0.0, 0.0, 0.0, 0.0, 0.0, 0.0, 0.0, 0.0, 0.0, 0.0, 0.0, 0.0, 0.0, 0.0, 0.0, 0.0, 0.0, 0.0, 0.0, 0.0, 0.0, 0.0, 0.0, 0.0, 0.0, 0.0, 0.0, 0.0, 0.0, 0.0, 0.0, 0.0, 0.0, 0.0, 0.0, 0.0, 0.0, 0.0, 0.0, 0.0, 0.0, 0.0, 0.0, 0.0, 0.0, 0.0, 0.0, 0.0, 0.0, 0.0, 0.0, 0.0, 0.0, 0.0, 0.0, 0.0, 0.0, 0.0, 0.0, 0.0, 0.0, 0.0, 0.0, 0.0, 0.0, 0.0, 0.0, 0.0, 0.0, 0.0, 0.0, 0.0, 0.0, 0.0, 0.0, 0.0, 0.0, 0.0, 0.0, 0.0, 0.0, 0.0, 0.0, 0.0, 0.0, 0.0, 0.0, 0.0, 0.0, 0.0, 0.0, 0.0, 0.0, 0.0, 0.0, 0.0, 0.0, 0.0, 0.0, 0.0, 0.0, 0.0, 0.0, 0.0, 0.0, 0.0, 0.0, 0.0, 0.0, 0.0, 0.0, 0.0, 0.0, 0.0, 0.0, 0.0, 0.0, 0.0, 0.0, 0.0, 0.0, 0.0, 0.0, 0.0, 0.0, 0.0, 0.0, 0.0, 0.0, 0.0, 0.0, 0.0, 0.0, 0.0, 0.0, 0.0, 0.0, 0.0, 0.0, 0.0, 0.0, 0.0, 0.0, 0.0, 0.0, 0.0, 0.0, 0.0, 0.0, 0.0, 0.0, 0.0, 0.0, 0.0, 0.0, 0.0, 0.0, 0.0, 0.0, 0.0, 0.0, 0.0, 0.0, 0.0, 0.0, 0.0, 0.0, 0.0, 0.0, 0.0, 0.0, 0.0, 0.0, 0.0, 0.0, 0.0, 0.0, 0.0, 0.0, 0.0, 0.0, 0.0, 0.0, 0.0, 0.0, 0.0, 0.0, 0.0, 0.0, 0.0, 0.0, 0.0, 0.0, 0.0, 0.0, 0.0, 0.0, 0.0, 0.0, 0.0, 0.0, 0.0, 0.0, 0.0, 0.0, 0.0, 0.0, 0.0, 0.0, 0.0, 0.0, 0.0, 0.0, 0.0, 0.0, 0.0, 0.0, 0.0, 0.0, 0.0, 0.0, 0.0, 0.0, 0.0, 0.0, 0.0, 0.0, 0.0, 0.0, 0.0, 0.0, 0.0, 0.0, 0.0, 0.0, 0.0, 0.0, 0.0, 0.0, 0.0, 0.0, 0.0, 0.0, 0.0, 0.0, 0.0, 0.0, 0.0, 0.0, 0.0, 0.0, 0.0, 0.0, 0.0, 0.0, 0.0, 0.0, 0.0, 0.0, 0.0, 0.0, 0.0, 0.0, 0.0, 0.0, 0.0, 0.0, 0.0, 0.0, 0.0, 0.0, 0.0, 0.0, 0.0, 0.0, 0.0, 0.0, 0.0, 0.0, 0.0, 0.0, 0.0, 0.0, 0.0, 0.0, 0.0, 0.0, 0.0, 0.0, 0.0, 0.0, 0.0, 0.0, 0.0, 0.0, 0.0, 0.0, 0.0, 0.0, 0.0, 0.0, 0.0, 0.0, 0.0, 0.0, 0.0, 0.0, 0.0, 0.0, 0.0, 0.0, 0.0, 0.0, 0.0, 0.0, 0.0, 0.0, 0.0, 0.0, 0.0, 0.0, 0.0, 0.0, 0.0, 0.0, 0.0, 0.0, 0.0, 0.0, 0.0, 0.0, 0.0, 0.0, 0.0, 0.0, 0.0, 0.0, 0.0, 0.0, 0.0, 0.0, 0.0, 0.0, 0.0, 0.0, 0.0, 0.0, 0.0, 0.0, 0.0, 0.0, 0.0, 0.0, 0.0, 0.0, 0.0, 0.0, 0.0, 0.0, 0.0, 0.0, 0.0, 0.0, 0.0, 0.0, 0.0, 0.0, 0.0, 0.0, 0.0, 0.0, 0.0, 0.0, 0.0, 0.0, 0.0, 0.0, 0.0, 0.0, 0.0, 0.0, 0.0, 0.0, 0.0, 0.0, 0.0, 0.0, 0.0, 0.0, 0.0, 0.0, 0.0, 0.0, 0.0, 0.0, 0.0, 0.0, 0.0, 0.0, 0.0, 0.0, 0.0, 0.0, 0.0, 0.0, 0.0, 0.0, 0.0, 0.0, 0.0, 0.0, 0.0, 0.0, 0.0, 0.0, 0.0, 0.0, 0.0, 0.0, 0.0, 0.0, 0.0, 0.0, 0.0, 0.0, 0.0, 0.0, 0.0, 0.0, 0.0, 0.0, 0.0, 0.0, 0.0, 0.0, 0.0, 0.0, 0.0, 0.0, 0.0, 0.0, 0.0, 0.0, 0.0, 0.0, 0.0, 0.0, 0.0, 0.0, 0.0, 0.0, 0.0, 0.0, 0.0, 0.0, 0.0, 0.0, 0.0, 0.0, 0.0, 0.0, 0.0, 0.0, 0.0, 0.0, 0.0, 0.0, 0.0, 0.0, 0.0, 0.0, 0.0, 0.0, 0.0, 0.0, 0.0, 0.0, 0.0, 0.0, 0.0, 0.0, 0.0, 0.0, 0.0, 0.0, 0.0, 0.0, 0.0, 0.0, 0.0, 0.0, 0.0, 0.0, 0.0, 0.0, 0.0, 0.0, 0.0, 0.0, 0.0, 0.0, 0.0, 0.0, 0.0, 0.0, 0.0, 0.0, 0.0, 0.0, 0.0, 0.0, 0.0, 0.0, 0.0, 0.0, 0.0, 0.0, 0.0, 0.0, 0.0, 0.0, 0.0, 0.0, 0.0, 0.0, 0.0, 0.0, 0.0, 0.0, 0.0, 0.0, 0.0, 0.0, 0.0, 0.0, 0.0, 0.0, 0.0, 0.0, 0.0, 0.0, 0.0, 0.0, 0.0, 0.0, 0.0, 0.0, 0.0, 0.0, 0.0, 0.0, 0.0, 0.0, 0.0, 0.0, 0.0, 0.0, 0.0, 0.0, 0.0, 0.0, 0.0, 0.0, 0.0, 0.0, 0.0, 0.0, 0.0, 0.0, 0.0, 0.0, 0.0, 0.0, 0.0, 0.0, 0.0, 0.0, 0.0, 0.0, 0.0, 0.0, 0.0, 0.0, 0.0, 0.0, 0.0, 0.0, 0.0, 0.0, 0.0, 0.0, 0.0, 0.0, 0.0, 0.0, 0.0, 0.0, 0.0, 0.0, 0.0, 0.0, 0.0, 0.0, 0.0, 0.0, 0.0, 0.0, 0.0, 0.0, 0.0, 0.0, 0.0, 0.0, 0.0, 0.0, 0.0, 0.0, 0.0, 0.0, 0.0, 0.0, 0.0, 0.0, 0.0, 0.0, 0.0, 0.0, 0.0, 0.0, 0.0, 0.0, 0.0, 0.0, 0.0, 0.0, 0.0, 0.0, 0.0, 0.0, 0.0, 0.0, 0.0, 0.0, 0.0, 0.0, 0.0, 0.0, 0.0, 0.0, 0.0, 0.0, 0.0, 0.0, 0.0, 0.0, 0.0, 0.0, 0.0, 0.0, 0.0, 0.0, 0.0, 0.0, 0.0, 0.0, 0.0, 0.0, 0.0, 0.0, 0.0, 0.0, 0.0, 0.0, 0.0, 0.0, 0.0, 0.0, 0.0, 0.0, 0.0, 0.0, 0.0, 0.0, 0.0, 0.0, 0.0, 0.0, 0.0, 0.0, 0.0, 0.0, 0.0, 0.0, 0.0, 0.0, 0.0, 0.0, 0.0, 0.0, 0.0, 0.0, 0.0, 0.0, 0.0, 0.0, 0.0, 0.0, 0.0, 0.0, 0.0, 0.0, 0.0, 0.0, 0.0, 0.0, 0.0, 0.0, 0.0, 0.0, 0.0, 0.0, 0.0, 0.0, 0.0, 0.0, 0.0, 0.0, 0.0, 0.0, 0.0, 0.0, 0.0, 0.0, 0.0, 0.0, 0.0, 0.0, 0.0, 0.0, 0.0, 0.0, 0.0, 0.0, 0.0, 0.0, 0.0, 0.0, 0.0, 0.0, 0.0, 0.0, 0.0, 0.0, 0.0, 0.0, 0.0, 0.0, 0.0, 0.0, 0.0, 0.0, 0.0, 0.0, 0.0, 0.0, 0.0, 0.0, 0.0, 0.0, 0.0, 0.0, 0.0, 0.0, 0.0, 0.0, 0.0, 0.0, 0.0, 0.0, 0.0, 0.0, 0.0, 0.0, 0.0, 0.0, 0.0, 0.0, 0.0, 0.0, 0.0, 0.0, 0.0, 0.0, 0.0, 0.0, 0.0, 0.0, 0.0, 0.0, 0.0, 0.0, 0.0, 0.0, 0.0, 0.0, 0.0, 0.0, 0.0, 0.0, 0.0, 0.0, 0.0, 0.0, 0.0, 0.0, 0.0, 0.0, 0.0, 0.0, 0.0, 0.0, 0.0, 0.0, 0.0, 0.0, 0.0, 0.0, 0.0, 0.0, 0.0, 0.0, 0.0, 0.0, 0.0, 0.0, 0.0, 0.0, 0.0, 0.0, 0.0, 0.0, 0.0, 0.0, 0.0, 0.0, 0.0, 0.0, 0.0, 0.0, 0.0, 0.0, 0.0, 0.0, 0.0, 0.0, 0.0, 0.0, 0.0, 0.0, 0.0, 0.0, 0.0, 0.0, 0.0, 0.0, 0.0, 0.0, 0.0, 0.0, 0.0, 0.0, 0.0, 0.0, 0.0, 0.0, 0.0, 0.0, 0.0, 0.0, 0.0, 0.0, 0.0, 0.0, 0.0, 0.0, 0.0, 0.0, 0.0, 0.0, 0.0, 0.0, 0.0, 0.0, 0.0, 0.0, 0.0, 0.0, 0.0, 0.0, 0.0, 0.0, 0.0, 0.0, 0.0, 0.0, 0.0, 0.0, 0.0, 0.0, 0.0, 0.0, 0.0, 0.0, 0.0, 0.0, 0.0, 0.0, 0.0, 0.0, 0.0, 0.0, 0.0, 0.0, 0.0, 0.0, 0.0, 0.0, 0.0, 0.0, 0.0, 0.0, 0.0, 0.0, 0.0, 0.0, 0.0, 0.0, 0.0, 0.0, 0.0, 0.0, 0.0, 0.0, 0.0, 0.0, 0.0, 0.0, 0.0, 0.0, 0.0, 0.0, 0.0, 0.0, 0.0, 0.0, 0.0, 0.0, 0.0, 0.0, 0.0, 0.0, 0.0, 0.0, 0.0, 0.0, 0.0, 0.0, 0.0, 0.0, 0.0, 0.0, 0.0, 0.0, 0.0, 0.0, 0.0, 0.0, 0.0, 0.0, 0.0, 0.0, 0.0, 0.0, 0.0, 0.0, 0.0, 0.0, 0.0, 0.0, 0.0, 0.0, 0.0, 0.0, 0.0, 0.0, 0.0, 0.0, 0.0, 0.0, 0.0, 0.0, 0.0, 0.0, 0.0, 0.0, 0.0, 0.0, 0.0, 0.0, 0.0, 0.0, 0.0, 0.0, 0.0, 0.0, 0.0, 0.0, 0.0, 0.0, 0.0, 0.0, 0.0, 0.0, 0.0, 0.0, 0.0, 0.0, 0.0, 0.0, 0.0, 0.0, 0.0, 0.0, 0.0, 0.0, 0.0, 0.0, 0.0, 0.0, 0.0, 0.0, 0.0, 0.0, 0.0, 0.0, 0.0, 0.0, 0.0, 0.0, 0.0, 0.0, 0.0, 0.0, 0.0, 0.0, 0.0, 0.0, 0.0, 0.0, 0.0, 0.0, 0.0, 0.0, 0.0, 0.0, 0.0, 0.0, 0.0, 0.0, 0.0, 0.0, 0.0, 0.0, 0.0, 0.0, 0.0, 0.0, 0.0, 0.0, 0.0, 0.0, 0.0, 0.0, 0.0, 0.0, 0.0, 0.0, 0.0, 0.0, 0.0, 0.0, 0.0, 0.0, 0.0, 0.0, 0.0, 0.0, 0.0, 0.0, 0.0, 0.0, 0.0, 0.0, 0.0, 0.0, 0.0, 0.0, 0.0, 0.0, 0.0, 0.0, 0.0, 0.0, 0.0, 0.0, 0.0, 0.0, 0.0, 0.0, 0.0, 0.0, 0.0, 0.0, 0.0, 0.0, 0.0, 0.0, 0.0, 0.0, 0.0, 0.0, 0.0, 0.0, 0.0, 0.0, 0.0, 0.0, 0.0, 0.0, 0.0, 0.0, 0.0, 0.0, 0.0, 0.0, 0.0, 0.0, 0.0, 0.0, 0.0, 0.0, 0.0, 0.0, 0.0, 0.0, 0.0, 0.0, 0.0, 0.0, 0.0, 0.0, 0.0, 0.0, 0.0, 0.0, 0.0, 0.0, 0.0, 0.0, 0.0, 0.0, 0.0, 0.0, 0.0, 0.0, 0.0, 0.0, 0.0, 0.0, 0.0, 0.0, 0.0, 0.0, 0.0, 0.0, 0.0, 0.0, 0.0, 0.0, 0.0, 0.0, 0.0, 0.0, 0.0, 0.0, 0.0, 0.0, 0.0, 0.0, 0.0, 0.0, 0.0, 0.0, 0.0, 0.0, 0.0, 0.0, 0.0, 0.0, 0.0, 0.0, 0.0, 0.0, 0.0, 0.0, 0.0, 0.0, 0.0, 0.0, 0.0, 0.0, 0.0, 0.0, 0.0, 0.0, 0.0, 0.0, 0.0, 0.0, 0.0, 0.0, 0.0, 0.0, 0.0, 0.0, 0.0, 0.0, 0.0, 0.0, 0.0, 0.0, 0.0, 0.0, 0.0, 0.0, 0.0, 0.0, 0.0, 0.0, 0.0, 0.0, 0.0, 0.0, 0.0, 0.0, 0.0, 0.0, 0.0, 0.0, 0.0, 0.0, 0.0, 0.0, 0.0, 0.0, 0.0, 0.0, 0.0, 0.0, 0.0, 0.0, 0.0, 0.0, 0.0, 0.0, 0.0, 0.0, 0.0, 0.0, 0.0, 0.0, 0.0, 0.0, 0.0, 0.0, 0.0, 0.0, 0.0, 0.0, 0.0, 0.0, 0.0, 0.0, 0.0, 0.0, 0.0, 0.0, 0.0, 0.0, 0.0, 0.0, 0.0, 0.0, 0.0, 0.0, 0.0, 0.0, 0.0, 0.0, 0.0, 0.0, 0.0, 0.0, 0.0, 0.0, 0.0, 0.0, 0.0, 0.0, 0.0, 0.0, 0.0, 0.0, 0.0, 0.0, 0.0, 0.0, 0.0, 0.0, 0.0, 0.0, 0.0, 0.0, 0.0, 0.0, 0.0, 0.0, 0.0, 0.0, 0.0, 0.0, 0.0, 0.0, 0.0, 0.0, 0.0, 0.0, 0.0, 0.0, 0.0, 0.0, 0.0, 0.0, 0.0, 0.0, 0.0, 0.0, 0.0, 0.0, 0.0, 0.0, 0.0, 0.0, 0.0, 0.0, 0.0, 0.0, 0.0, 0.0, 0.0, 0.0, 0.0, 0.0, 0.0, 0.0, 0.0, 0.0, 0.0, 0.0, 0.0, 0.0, 0.0, 0.0, 0.0, 0.0, 0.0, 0.0, 0.0, 0.0, 0.0, 0.0, 0.0, 0.0, 0.0, 0.0, 0.0, 0.0, 0.0, 0.0, 0.0, 0.0, 0.0, 0.0, 0.0, 0.0, 0.0, 0.0, 0.0, 0.0, 0.0, 0.0, 0.0])
me_plane_001.update()

# ---- objects
ob_empty_001 = bpy.data.objects.new('Empty.001', None)
ob_empty_002 = bpy.data.objects.new('Empty.002', None)
ob_empty_003 = bpy.data.objects.new('Empty.003', None)
ob_cube = bpy.data.objects.new('Cube', me_cube_001)
ob_empty_004 = bpy.data.objects.new('Empty.004', None)
ob_empty = bpy.data.objects.new('Empty', None)
ob_bonnet = bpy.data.objects.new('Bonnet', me_plane_001)

# ---- transforms, parenting, visibility, modifiers, constraints
ob_empty_001.location = (-1.777, 6.888e-08, -0.5085)
ob_empty_001.rotation_euler = (1.571, -0.0, -0.0)
ob_empty_001.empty_display_type = 'IMAGE'
ob_empty_001.empty_display_size = 5.0
ob_empty_001.empty_image_depth = 'BACK'
ob_empty_001.show_empty_image_perspective = False
ob_empty_001.empty_image_side = 'FRONT'
ob_empty_002.location = (1.779, 1.399e-07, 1.041)
ob_empty_002.rotation_euler = (1.571, 0.0, 3.142)
ob_empty_002.empty_display_type = 'IMAGE'
ob_empty_002.empty_display_size = 5.0
ob_empty_002.empty_image_depth = 'BACK'
ob_empty_002.show_empty_image_perspective = False
ob_empty_002.empty_image_side = 'FRONT'
ob_empty_003.location = (0.0, 0.0, 0.0)
ob_empty_003.rotation_euler = (3.142, -0.0, -0.0)
ob_empty_003.empty_display_type = 'IMAGE'
ob_empty_003.empty_display_size = 5.0
ob_empty_003.empty_image_depth = 'BACK'
ob_empty_003.show_empty_image_perspective = False
ob_empty_003.empty_image_side = 'FRONT'
ob_cube.location = (0.0, 0.0, 0.0)
ob_cube.rotation_euler = (1.571, -0.0, 1.571)
ob_empty_004.location = (-0.5561, 0.7398, 0.0)
ob_empty_004.rotation_euler = (0.0, -0.0, 1.571)
ob_empty_004.empty_display_type = 'IMAGE'
ob_empty_004.empty_display_size = 5.0
ob_empty_004.empty_image_depth = 'BACK'
ob_empty_004.show_empty_image_perspective = False
ob_empty_004.empty_image_side = 'FRONT'
ob_empty.location = (-1.143e-16, 0.74, -0.5149)
ob_empty.rotation_euler = (1.571, -0.0, 1.571)
ob_empty.empty_display_type = 'IMAGE'
ob_empty.empty_display_size = 5.0
ob_empty.empty_image_depth = 'BACK'
ob_empty.show_empty_image_perspective = False
ob_empty.empty_image_side = 'FRONT'
ob_bonnet.location = (0.0, 0.0, 0.0)
_m = ob_bonnet.modifiers.new('Mirror', 'MIRROR')
_m.use_clip = True

# ---- collection membership
col_collection.objects.link(ob_empty_001)
col_collection.objects.link(ob_empty_002)
col_collection.objects.link(ob_empty_003)
col_collection.objects.link(ob_cube)
col_collection.objects.link(ob_empty_004)
col_collection.objects.link(ob_empty)
col_collection.objects.link(ob_bonnet)

# ---- scene / render settings (as saved in the file)
scene.frame_start = 1; scene.frame_end = 250; scene.frame_set(201)
scene.render.engine = 'BLENDER_EEVEE_NEXT'
scene.cycles.sampling_pattern = 'TABULATED_SOBOL'
scene.view_settings.view_transform = 'Filmic'
bpy.context.view_layer.update()

# ---- added for rendering (the .blend has no active camera and no usable light): camera, sun
cam_auto = bpy.data.cameras.new('AutoCamera')
cam_auto.lens = 50.0
cam_auto.sensor_width = 36.0
cam_auto.clip_end = 1000.0
ob_auto_camera = bpy.data.objects.new('AutoCamera', cam_auto)
scene.collection.objects.link(ob_auto_camera)
ob_auto_camera.location = (2.90545, -3.59073, 2.6839)
ob_auto_camera.rotation_euler = (1.09748, -7.21219e-08, 0.694738)
scene.camera = ob_auto_camera
light_auto_sun = bpy.data.lights.new('AutoSun', 'SUN')
light_auto_sun.energy = 3.0
light_auto_sun.angle = 0.0523599
ob_auto_sun = bpy.data.objects.new('AutoSun', light_auto_sun)
scene.collection.objects.link(ob_auto_sun)
ob_auto_sun.rotation_euler = (0.872665, 0.174533, 0.523599)
bpy.context.view_layer.update()
